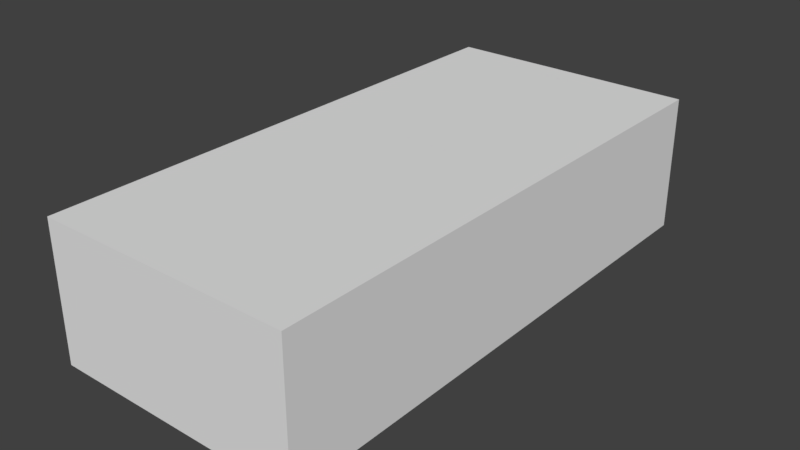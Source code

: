 # Source: extreme_green.blend  (saved by Blender 2.79.0; exported with 4.5.12 LTS)
import bpy
from mathutils import Matrix  # noqa: F401  (used for matrix-valued properties, if any)

bpy.ops.wm.read_factory_settings(use_empty=True)
scene = bpy.context.scene
scene.name = 'Scene'

# ---- collections
col_collection_1 = bpy.data.collections.new('Collection 1'); scene.collection.children.link(col_collection_1)

# ---- materials (node trees are filled in below, after node groups)
mat_base___eeeeee = bpy.data.materials.new('base [#eeeeee]')
mat_base___eeeeee.alpha_threshold = 0.0
mat_base___eeeeee.use_transparent_shadow = False
mat_base___eeeeee.roughness = 0.5

# ---- material node trees

# ---- world
world_world = bpy.data.worlds.new('World'); scene.world = world_world
world_world.color = (0.05088, 0.05088, 0.05088)
world_world.use_sun_shadow = False
world_world.sun_shadow_jitter_overblur = 0.0
world_world.cycles.sampling_method = 'MANUAL'

# ---- meshes
me_shape_indexedfaceset_000 = bpy.data.meshes.new('Shape_IndexedFaceSet.000')
me_shape_indexedfaceset_000.from_pydata([(-1.051, -2.283, -0.4218), (-1.051, -2.283, 0.7105), (-1.051, 2.191, 0.7105), (-1.051, 2.191, -0.4218), (1.051, -2.283, -0.4218), (1.051, -2.283, 0.7105), (1.051, 2.191, 0.7105), (1.051, 2.191, -0.4218)], [], [(7, 6, 5), (7, 5, 4), (4, 5, 1), (4, 1, 0), (5, 6, 2), (1, 2, 3), (5, 2, 1), (1, 3, 0), (2, 6, 7), (2, 7, 3), (3, 7, 4), (3, 4, 0)])
me_shape_indexedfaceset_000.materials.append(mat_base___eeeeee)
me_shape_indexedfaceset_000.use_remesh_preserve_volume = False
me_shape_indexedfaceset_000.use_remesh_preserve_attributes = False
me_shape_indexedfaceset_000.use_mirror_vertex_groups = False
me_shape_indexedfaceset_000.update()
me_shape_indexedfaceset_030 = bpy.data.meshes.new('Shape_IndexedFaceSet.030')
me_shape_indexedfaceset_030.from_pydata([(0.3223, -0.7282, 0.658), (0.44, -0.5476, 0.6953), (0.5171, -0.6485, 0.658), (0.1412, 2.191, 0.2396), (0.3563, 2.002, 0.3611), (0.1409, 2.002, 0.4039), (0.3958, -1.307, 0.368), (0.4054, 0.1829, 0.7105), (0.1404, 1.727, 0.4039), (0.4529, 0.4673, 0.6373), (0.4041, 0.9866, 0.4384), (0.1616, 0.5161, 0.658), (1.05, -0.6467, 0.3887), (0.8811, 1.298, 0.2575), (0.3554, 1.506, 0.2244), (0.9748, 0.4663, 0.3211), (0.7514, 2.126, 0.194), (0.3565, 2.127, 0.2092), (0.4952, 0.9864, 0.2727), (0.5311, -0.5519, 0.658), (0.6427, -0.6501, 0.3887), (0.5965, 0.467, 0.3211), (1.05, -0.7931, -0.4218), (0.8989, -0.2488, -0.4191), (1.05, -0.7517, -0.176), (0.8385, -0.5044, -0.1774), (0.797, -0.09257, -0.4191), (0.8824, 1.26, -0.3666), (0.798, 0.4542, -0.4191), (1.051, -0.7641, 0.2589), (1.05, -0.7517, 0.09875), (0.8651, -0.5016, 0.09875), (0.9665, 0.4539, 0.1015), (0.9023, 0.8572, -0.3928), (0.4521, -2.207, -0.4191), (0.919, -2.073, -0.4191), (0.7919, -2.15, -0.4191), (0.1773, -2.207, -0.4191), (0.452, -2.247, -0.1277), (0.6336, -1.113, 0.3887), (0.6421, -1.011, 0.3887), (0.3558, 1.727, 0.3611), (0.5595, -1.63, 0.27), (1.047, -1.662, 0.09875), (1.048, -1.115, 0.3887), (1.048, -0.9215, 0.2534), (1.006, -1.905, 0.1043), (0.3566, 2.191, 0.2244), (0.3565, 2.127, 0.1595), (1.048, -1.272, 0.3887), (1.047, -1.631, 0.2907), (0.2347, 1.991, 0.6331), (0.5457, 2.127, -0.2962), (0.3551, 2.127, -0.2948), (0.05643, 1.885, 0.1899), (0.3539, 1.466, -0.3666), (0.1643, 1.991, 0.7105), (0.05643, 1.885, 0.484), (0.05522, 1.981, 0.6), (0.7514, 2.126, -0.2244), (0.1657, 1.991, 0.5544), (0.1772, -2.283, -0.1277), (0.7918, -2.171, -0.1277), (0.919, -2.073, -0.1388), (0.1784, -1.63, 0.3238), (0.1776, -2.043, 0.136), (0.5587, -2.043, 0.1139), (1.048, -1.213, 0.3307), (1.047, -1.485, 0.2534), (1.047, -1.662, -0.176), (1.047, -1.588, -0.4191), (1.108e-07, 0.1837, 0.7105), (2.569e-07, 1.727, 0.4039), (2.414e-07, 1.505, 0.2258), (1.447e-07, 0.9873, 0.4384), (-5.75e-09, -0.5468, 0.6953), (-2.047e-07, -1.345, 0.3969), (-6.676e-08, -0.7482, 0.6566), (2.569e-07, 2.002, 0.4039), (2.426e-07, 2.191, 0.2396), (1.063e-07, 0.5164, 0.658), (-2.506e-07, -2.282, -0.1277), (-2.761e-07, -2.206, -0.4191), (2.837e-07, 1.991, 0.7105), (2.701e-07, 1.991, 0.5544), (1.23e-07, 0.9229, 0.1899), (2.382e-07, 1.885, 0.1899), (2.639e-07, 1.885, 0.484), (0.0004433, 1.1, 0.7088), (2.741e-07, 1.981, 0.6), (2.77e-07, 1.991, 0.6331), (-2.275e-07, -2.042, 0.136), (-2.111e-07, -1.629, 0.3238), (0.6678, -0.7912, -0.4218), (0.6678, -0.7497, -0.176), (0.6678, -1.211, 0.3307), (0.6678, -1.483, 0.2534), (0.6678, -0.7497, 0.09875), (0.6678, -1.66, -0.176), (0.6678, -0.9196, 0.2534), (0.6678, -1.587, -0.4191), (0.6678, -1.66, 0.09875), (0.1412, 2.163, 0.222), (0.3353, 2.162, 0.2068), (2.41e-07, 2.163, 0.222), (0.3353, 1.998, 0.2874), (2.481e-07, 1.999, 0.3026), (0.3565, 1.466, 0.1595), (0.01856, 1.466, -0.3514), (0.3353, 1.727, 0.2874), (2.481e-07, 1.727, 0.3026), (0.02116, 1.466, 0.1747), (0.8399, -0.7927, -0.4218), (0.6678, -1.201, -0.4218), (0.8399, -0.7513, -0.176), (0.8399, -0.7513, 0.09875), (1.01, -0.7516, 0.09875), (1.022, -0.7143, 0.09875), (1.01, -0.7516, -0.176), (1.022, -0.7143, -0.176)], [], [(8, 14, 41), (2, 19, 1), (4, 3, 5), (8, 41, 5), (5, 41, 4), (7, 11, 71), (3, 4, 47), (74, 10, 73), (11, 7, 9), (0, 6, 2), (8, 72, 73), (73, 10, 14), (11, 80, 71), (7, 1, 9), (6, 39, 2), (75, 1, 7, 71), (10, 74, 11), (0, 2, 1), (10, 11, 9), (1, 19, 9), (21, 20, 15), (12, 15, 20), (13, 18, 21), (18, 16, 14), (15, 13, 21), (17, 14, 16), (18, 13, 16), (18, 10, 9), (19, 2, 40), (9, 19, 20), (18, 9, 21), (40, 2, 39), (19, 40, 20), (21, 9, 20), (119, 23, 25), (29, 32, 15), (26, 31, 25), (23, 26, 25), (98, 100, 113), (15, 12, 29), (32, 33, 27), (16, 13, 59), (32, 26, 28), (27, 13, 32), (30, 32, 29), (27, 59, 13), (32, 13, 15), (26, 32, 31), (32, 28, 33), (29, 45, 30), (38, 36, 62), (37, 34, 61), (36, 35, 63), (36, 38, 34), (63, 70, 69), (61, 34, 38), (63, 35, 70), (36, 63, 62), (50, 49, 39), (40, 39, 44), (40, 44, 12), (6, 42, 39), (67, 49, 68), (41, 14, 4), (10, 18, 14), (45, 44, 67), (42, 50, 39), (68, 50, 43), (46, 43, 50), (44, 39, 49), (12, 44, 45), (63, 69, 46), (76, 0, 77), (44, 49, 67), (6, 64, 42), (50, 68, 49), (43, 46, 69), (20, 40, 12), (17, 47, 4), (29, 12, 45), (87, 57, 54, 86), (88, 51, 56), (53, 48, 52), (53, 52, 55), (57, 71, 54), (52, 27, 55), (88, 56, 83), (58, 71, 57), (52, 59, 27), (89, 58, 57, 87), (71, 60, 88), (52, 16, 59), (88, 60, 51), (17, 16, 48), (63, 46, 62), (66, 62, 46), (61, 38, 65), (64, 66, 42), (62, 66, 38), (65, 66, 64), (50, 66, 46), (65, 38, 66), (66, 50, 42), (115, 45, 99, 97), (45, 67, 95, 99), (70, 100, 98, 69), (69, 98, 101, 43), (67, 68, 96, 95), (114, 115, 97, 94), (114, 94, 93, 112), (43, 101, 96, 68), (64, 92, 91, 65), (65, 91, 81, 61), (56, 51, 90, 83), (51, 60, 84, 90), (71, 85, 54), (64, 76, 92), (64, 6, 76), (61, 81, 82, 37), (74, 80, 11), (5, 78, 72, 8), (3, 79, 78, 5), (0, 1, 75, 77), (6, 0, 76), (8, 73, 14), (14, 17, 4), (3, 47, 103, 102), (47, 17, 48), (48, 16, 52), (79, 3, 102, 104), (102, 105, 106), (104, 102, 106), (53, 55, 107, 48), (48, 103, 47), (107, 105, 48), (103, 48, 105), (106, 105, 109, 110), (32, 117, 31), (107, 109, 105), (110, 109, 107, 111), (111, 107, 55, 108), (102, 103, 105), (116, 117, 119, 118), (95, 96, 113), (118, 112, 22), (25, 31, 115, 114), (94, 97, 113), (97, 99, 113), (24, 22, 23), (119, 114, 118), (45, 116, 30), (96, 101, 113), (101, 98, 113), (99, 95, 113), (93, 94, 113), (45, 115, 116), (116, 115, 117), (115, 31, 117), (32, 30, 117), (117, 30, 24, 119), (30, 116, 118, 24), (119, 24, 23), (22, 24, 118), (118, 114, 112), (119, 25, 114)])
_uv = me_shape_indexedfaceset_030.uv_layers.new(name='UVMap')
_uv.uv.foreach_set('vector', [0.6958, 0.9441, 0.8865, 0.8977, 0.8867, 0.9441, 0.9487, 0.3652, 0.9512, 0.4536, 0.8872, 0.4509, 0.8945, 0.9722, 0.6958, 0.9993, 0.6958, 0.9722, 0.6958, 0.9441, 0.8945, 0.9441, 0.6958, 0.9722, 0.6958, 0.9722, 0.8867, 0.9441, 0.8867, 0.9722, 0.104, 0.9993, 0.3416, 0.9263, 0.5, 0.9993, 0.6958, 0.9993, 0.8867, 0.9722, 0.8867, 0.9993, 0.5009, 0.9131, 0.1062, 0.9131, 0.5107, 0.8092, 0.3416, 0.9263, 0.104, 0.9993, 0.05786, 0.9631, 0.7256, 0.3215, 0.7263, 0.02173, 0.9409, 0.3652, 0.6958, 0.9441, 0.4958, 0.9441, 0.4664, 0.9315, 0.5076, 0.8083, 0.1062, 0.9131, 0.1057, 0.8083, 0.3416, 0.9263, 0.5002, 0.9468, 0.5, 0.9993, 0.8882, 0.8425, 0.8889, 0.4509, 0.9482, 0.9993, 0.7263, 0.02173, 0.9165, 0.02051, 0.9409, 0.3652, 0.4863, 0.6548, 0.8889, 0.4509, 0.8882, 0.8425, 0.5017, 0.8425, 0.1062, 0.9131, 0.5009, 0.9131, 0.3416, 0.9263, 0.6921, 0.3215, 0.9487, 0.3652, 0.8872, 0.4509, 0.1062, 0.9131, 0.3416, 0.9263, 0.05786, 0.9631, 0.8889, 0.4509, 0.949, 0.4536, 0.9482, 0.9993, 0.7833, 0.6821, 0.806, -0.4424, 0.9624, 0.6821, 0.9994, -0.4395, 0.9624, 0.6821, 0.806, -0.4424, -0.01331, 0.4858, 0.2386, 0.8604, 0.1707, 0.9604, 0.2192, 0.999, 0.05396, 0.0004883, 0.2992, 0.5449, -0.08105, 0.9604, -0.01331, 0.4858, 0.1707, 0.9604, 0.2994, 0.0004883, 0.2992, 0.5449, 0.05396, 0.0004883, 0.2192, 0.999, 0.0004883, 0.7271, 0.05396, 0.0004883, 0.008179, 0.08203, 0.008179, 0.7666, 0.2866, 0.8906, 0.6976, 0.8906, 0.9226, 0.8906, 0.9666, 0.06396, 0.2866, 0.8906, 0.6976, 0.8906, 0.7365, 0.0835, 0.008179, 0.08203, 0.2866, 0.8906, 0.2866, 0.0835, 0.9666, 0.06396, 0.9265, 0.9175, 1.081, 0.06396, 0.6976, 0.8906, 0.9666, 0.06396, 0.7365, 0.06396, 0.2866, 0.0835, 0.2866, 0.8906, 0.7365, 0.0835, 0.06793, 0.302, 0.2015, 0.003906, 0.1082, 0.3013, 0.02869, 0.8389, 0.4374, 0.6812, 0.4415, 0.9155, 0.2537, 0.003906, 0.1163, 0.6772, 0.1158, 0.3013, 0.2015, 0.003906, 0.2537, 0.003906, 0.1158, 0.3013, 0.09446, 0.1005, 0.09445, 0.08789, 0.09446, 0.1005, 0.4415, 0.9155, 0.06763, 0.999, 0.02869, 0.8389, 0.4374, 0.6812, 0.5729, 0.03662, 0.7198, 0.06836, 1.003, 0.7983, 0.7244, 0.8647, 0.9994, 0.2437, 0.4374, 0.6812, 0.2537, 0.003906, 0.4375, 0.003906, 0.7198, 0.06836, 0.7244, 0.8647, 0.4374, 0.6812, 0.02771, 0.6777, 0.4374, 0.6812, 0.02869, 0.8389, 0.7198, 0.06836, 0.9994, 0.2437, 0.7244, 0.8647, 0.4374, 0.6812, 0.7244, 0.8647, 0.4415, 0.9155, 0.2537, 0.003906, 0.4374, 0.6812, 0.1163, 0.6772, 0.4374, 0.6812, 0.4375, 0.003906, 0.5729, 0.03662, 0.9056, 0.8281, 0.9878, 0.8276, 0.9525, 0.75, 0.7155, 1.001, 0.8835, 0.003418, 0.8821, 0.9976, 0.5897, 0.001953, 0.7173, 0.00293, 0.5883, 1.0, 0.8835, 0.003418, 0.944, 0.001465, 0.9407, 0.9697, 0.8835, 0.003418, 0.7155, 1.001, 0.7173, 0.00293, 0.9407, 0.9697, 0.9983, 0.001953, 0.9956, 0.8369, 0.5883, 1.0, 0.7173, 0.00293, 0.7155, 1.001, 0.9407, 0.9697, 0.944, 0.001465, 0.9983, 0.001953, 0.8835, 0.003418, 0.9407, 0.9697, 0.8821, 0.9976, 0.9994, 0.003906, 0.9994, 0.6929, 0.8025, 0.9448, 0.1935, 0.9673, 0.1974, 0.9985, 0.0004883, 0.999, 0.1935, 0.9673, 0.0004883, 0.999, 0.0004883, 0.9717, 0.6898, 0.6934, 0.7673, 0.1167, 0.8025, 0.9448, 0.03662, 0.877, 0.02576, 0.98, 0.02417, 0.7451, 0.522, 0.2495, 0.5293, 0.1768, 0.455, 0.2495, 0.09265, 0.999, 0.0004883, 0.999, 0.1426, 0.0004883, 0.05334, 0.7383, 0.05432, 0.9761, 0.03662, 0.877, 0.7673, 0.003906, 0.9994, 0.003906, 0.8025, 0.9448, 0.02417, 0.7451, 0.01465, 0.8428, 0.03003, 0.5029, 0.002319, 0.501, 0.03003, 0.5029, 0.01465, 0.8428, 0.9994, 0.9414, 0.8025, 0.9448, 0.9994, 0.6929, 0.08643, 0.9761, 0.05432, 0.9761, 0.05334, 0.7383, 0.0004883, 0.06641, 0.03003, 0.01562, 0.002319, 0.501, 0.5057, 0.01979, 0.7256, 0.3215, 0.45, 0.376, 0.05432, 0.9761, 0.02576, 0.98, 0.03662, 0.877, 0.6898, 0.6934, 0.5864, 0.1167, 0.7673, 0.1167, 0.01465, 0.8428, 0.02417, 0.7451, 0.02576, 0.98, 0.03003, 0.5029, 0.002319, 0.501, 0.03003, 0.01562, 0.1935, 0.9727, 0.1935, 0.9673, 0.0004883, 0.9717, 0.2994, 0.0004883, 0.8867, 0.9993, 0.455, 0.2495, 0.08289, 0.7461, 0.08643, 0.9761, 0.05334, 0.7383, 0.5083, 0.04486, 0.3617, 0.09192, 0.3617, 0.004395, 0.5083, 0.004395, 0.3557, 0.1472, 0.6396, 0.1681, 0.636, 0.1472, 0.3461, 0.0007324, 0.5044, 0.1519, 0.2083, 0.0, 0.347, 0.05493, 0.2004, 0.05493, 0.3468, 0.001099, 0.6429, 0.02417, 0.3566, 0.1183, 0.6431, 0.2003, 0.2004, 0.05493, -0.05383, 0.0, 0.3468, 0.001099, 0.4995, 0.1666, 0.3684, 0.1615, 0.4998, 0.1615, 0.3987, 0.08936, 0.6145, 0.01025, 0.3777, 0.01318, 0.2004, 0.05493, 0.08313, 0.05493, -0.05383, 0.0, 0.5091, 0.1942, 0.3666, 0.3105, 0.3617, 0.09192, 0.5083, 0.09192, 0.6145, 0.01025, 0.3948, 0.04578, 0.6024, 0.04175, 0.2083, 0.0, 0.07031, 0.5453, 0.07031, 0.07947, 0.3557, 0.1472, 0.6393, 0.364, 0.6396, 0.1681, 0.2994, 0.0004883, 0.05396, 0.0004883, 0.5044, 0.1519, 0.9567, 0.009521, 0.9761, 0.2465, 0.8783, 0.01025, 0.7673, 0.2688, 0.8783, 0.008789, 0.9761, 0.2439, 0.5864, 0.008423, 0.7174, 0.008789, 0.5864, 0.286, 0.5864, 0.5618, 0.7673, 0.275, 0.7673, 0.5618, 0.8787, 0.008423, 0.7673, 0.275, 0.7174, 0.008789, 0.5864, 0.286, 0.7673, 0.275, 0.5864, 0.5618, 0.9875, 0.5614, 0.7673, 0.2706, 0.9761, 0.2435, 0.5864, 0.286, 0.7174, 0.008789, 0.7673, 0.275, 0.7673, 0.2706, 0.9875, 0.5614, 0.7673, 0.553, 0.1073, -0.08594, 0.1073, -0.05973, 0.09442, -0.06844, 0.0944, -0.08594, 0.1073, -0.05103, 0.1073, -0.002275, 0.09443, -0.01847, 0.09442, -0.05103, 0.1073, 0.08789, 0.09445, 0.08789, 0.09446, 0.1005, 0.1073, 0.1068, 0.1073, 0.113, 0.09446, 0.113, 0.09446, 0.113, 0.1073, 0.113, 0.1073, 0.01392, 0.1073, 0.05992, 0.09444, 0.04465, 0.09444, 0.01392, 0.1073, -0.08594, 0.1073, -0.08594, 0.0944, -0.08594, 0.0944, -0.08594, 0.1073, -0.08594, 0.0944, -0.08594, 0.0944, -0.07677, 0.1073, -0.0722, 0.1073, 0.113, 0.09446, 0.113, 0.09445, 0.09405, 0.1073, 0.08462, 0.5864, 0.5618, 0.5015, 0.5618, 0.5017, 0.4222, 0.5864, 0.286, 0.5864, 0.286, 0.5018, 0.286, 0.5019, 0.1451, 0.5864, 0.008423, 0.4058, 0.5054, 0.3495, 0.386, 0.4999, 0.386, 0.5065, 0.4562, 0.3495, 0.386, 0.4236, 0.2882, 0.5116, 0.2882, 0.4961, 0.3287, 0.3566, 0.1281, 0.4811, 0.2682, 0.6431, 0.2003, 0.5864, 0.1167, 0.5014, 0.6744, 0.5015, 0.1167, 0.5864, 0.1167, 0.6898, 0.6934, 0.5014, 0.6744, 0.5883, 1.0, 0.5041, 0.9993, 0.5048, 0.4921, 0.5897, 0.001953, 0.5009, 0.9131, 0.4998, 0.9263, 0.3416, 0.9263, 0.6958, 0.9722, 0.495, 0.9722, 0.4954, 0.9585, 0.6958, 0.9441, 0.6958, 0.9993, 0.4945, 0.9993, 0.4948, 0.9861, 0.6958, 0.9722, 0.6921, 0.3215, 0.8872, 0.4509, 0.5035, 0.4509, 0.45, 0.376, 0.7263, 0.02173, 0.7256, 0.3215, 0.5057, 0.01979, 0.6958, 0.9441, 0.4664, 0.9315, 0.8945, 0.8977, 0.5293, 0.1768, 0.2994, 0.0004883, 0.455, 0.2495, 0.6958, 0.9993, 0.8867, 0.9993, 0.8867, 0.9993, 0.6958, 0.9993, 0.8867, 0.9993, 0.2994, 0.0004883, 0.5044, 0.1519, 0.5044, 0.1519, 0.07031, 0.5453, 0.2083, 0.0, 0.4945, 0.9993, 0.6958, 0.9993, 0.6958, 0.9993, 0.4945, 0.9993, 0.6958, 0.9993, 0.8867, 0.9993, 0.6958, 0.9993, 0.4945, 0.9993, 0.6958, 0.9993, 0.4945, 0.9993, 0.347, 0.05493, 0.3468, 0.001099, 0.3468, 0.001099, 0.347, 0.05493, 0.5044, 0.1519, 0.8867, 0.9993, 0.8867, 0.9993, 0.3468, 0.001099, 0.0, 0.0, 0.347, 0.05493, 0.8867, 0.9993, 0.5044, 0.1519, 0.0, 0.0, 0.6958, 0.9993, 0.8867, 0.9993, 0.8867, 0.9993, 0.6958, 0.9993, 0.4374, 0.6812, 0.06818, 0.6775, 0.1086, 0.6772, 0.3468, 0.001099, 0.8867, 0.9993, 0.8867, 0.9993, 0.6958, 0.9993, 0.8867, 0.9993, 0.8867, 0.9993, 0.6958, 0.9993, 0.6958, 0.9993, 0.8867, 0.9993, 0.8867, 0.9993, 0.6958, 0.9993, 0.6958, 0.9993, 0.8867, 0.9993, 0.8867, 0.9993, 0.06748, 0.2959, 0.07202, 0.6775, 0.07202, 0.6775, 0.06748, 0.2959, 0.09444, 0.01392, 0.09444, 0.04465, 0.09444, 0.01392, 0.1137, -0.08594, 0.1073, -0.0722, 0.1201, -0.06763, 0.1158, 0.3013, 0.1163, 0.6772, 0.1073, -0.08594, 0.1073, -0.08594, 0.0944, -0.08594, 0.0944, -0.08594, 0.0944, -0.08594, 0.0944, -0.08594, 0.09442, -0.06844, 0.0944, -0.08594, 0.02771, 0.3027, 0.0004883, 0.0004883, 0.2015, 0.003906, 0.118, 0.1077, 0.1073, -0.08594, 0.1137, -0.08594, 0.1073, -0.05973, 0.1137, -0.08594, 0.1201, -0.08594, 0.09445, 0.09405, 0.09446, 0.113, 0.09445, 0.09405, 0.09446, 0.113, 0.09446, 0.113, 0.09446, 0.113, 0.09442, -0.05103, 0.09443, -0.01847, 0.09442, -0.05103, 0.0944, -0.07677, 0.0944, -0.08594, 0.0944, -0.07677, 0.1073, -0.05973, 0.1073, -0.08594, 0.1137, -0.08594, 0.06748, 0.2959, 0.1073, -0.08594, 0.07202, 0.6775, 0.1073, -0.08594, 0.1163, 0.6772, 0.07202, 0.6775, 0.4374, 0.6812, 0.02771, 0.6777, 0.06818, 0.6775, 0.06818, 0.6775, 0.02771, 0.6777, 0.02771, 0.6777, 0.06818, 0.6775, 0.1201, -0.08594, 0.1137, -0.08594, 0.1137, -0.08594, 0.1201, -0.08594, 0.06793, 0.302, 0.02771, 0.3027, 0.2015, 0.003906, 0.1201, -0.06763, 0.1201, -0.08594, 0.1137, -0.08594, 0.1137, -0.08594, 0.1073, -0.08594, 0.1073, -0.0722, 0.118, 0.1077, 0.1158, 0.3013, 0.1073, -0.08594])
me_shape_indexedfaceset_030.materials.append(mat_base___eeeeee)
me_shape_indexedfaceset_030.use_remesh_preserve_volume = False
me_shape_indexedfaceset_030.use_remesh_preserve_attributes = False
me_shape_indexedfaceset_030.use_mirror_vertex_groups = False
me_shape_indexedfaceset_030.update()

# ---- objects
ob_collision = bpy.data.objects.new('collision', me_shape_indexedfaceset_000)
ob_chassis = bpy.data.objects.new('chassis', me_shape_indexedfaceset_030)
ob_wheel_fl = bpy.data.objects.new('wheel_fl', None)
ob_wheel_fr = bpy.data.objects.new('wheel_fr', None)
ob_wheel_rl = bpy.data.objects.new('wheel_rl', None)
ob_wheel_rr = bpy.data.objects.new('wheel_rr', None)

# ---- transforms, parenting, visibility, modifiers, constraints
ob_collision.location = (0.0, 0.0, 0.06061)
ob_collision.hide_viewport = True
ob_collision.lineart.crease_threshold = 0.0
ob_chassis.location = (0.0, 0.0, 0.06061)
ob_chassis.lineart.crease_threshold = 0.0
_m = ob_chassis.modifiers.new('Mirror', 'MIRROR')
ob_wheel_fl.location = (0.7168, -1.212, -0.07616)
ob_wheel_fl.scale = (0.8687, 1.0, 1.0)
ob_wheel_fl.empty_image_offset = (0.0, 0.0)
ob_wheel_fl.lineart.crease_threshold = 0.0
ob_wheel_fr.location = (-0.7168, -1.212, -0.07616)
ob_wheel_fr.scale = (0.8687, 1.0, 1.0)
ob_wheel_fr.empty_image_offset = (0.0, 0.0)
ob_wheel_fr.lineart.crease_threshold = 0.0
ob_wheel_rl.location = (0.1909, 1.914, -0.07616)
ob_wheel_rl.scale = (0.8687, 1.0, 1.0)
ob_wheel_rl.empty_image_offset = (0.0, 0.0)
ob_wheel_rl.lineart.crease_threshold = 0.0
ob_wheel_rr.location = (-0.1909, 1.914, -0.07616)
ob_wheel_rr.scale = (0.8687, 1.0, 1.0)
ob_wheel_rr.empty_image_offset = (0.0, 0.0)
ob_wheel_rr.lineart.crease_threshold = 0.0

# ---- collection membership
col_collection_1.objects.link(ob_collision)
col_collection_1.objects.link(ob_chassis)
col_collection_1.objects.link(ob_wheel_fl)
col_collection_1.objects.link(ob_wheel_fr)
col_collection_1.objects.link(ob_wheel_rl)
col_collection_1.objects.link(ob_wheel_rr)

# ---- scene / render settings (as saved in the file)
scene.frame_start = 1; scene.frame_end = 250; scene.frame_set(79)
scene.render.engine = 'BLENDER_EEVEE_NEXT'
scene.render.resolution_percentage = 50
scene.render.dither_intensity = 0.0
scene.cycles.use_denoising = False
scene.cycles.samples = 128
scene.cycles.sampling_pattern = 'TABULATED_SOBOL'
scene.cycles.use_adaptive_sampling = False
scene.cycles.use_light_tree = False
scene.cycles.blur_glossy = 0.0
scene.cycles.sample_clamp_indirect = 0.0
scene.view_settings.view_transform = 'Standard'
bpy.context.view_layer.update()

# ---- added for rendering (the .blend has no active camera and no usable light): camera, sun
cam_auto = bpy.data.cameras.new('AutoCamera')
cam_auto.lens = 50.0
cam_auto.sensor_width = 36.0
cam_auto.clip_end = 1000.0
ob_auto_camera = bpy.data.objects.new('AutoCamera', cam_auto)
scene.collection.objects.link(ob_auto_camera)
ob_auto_camera.location = (4.70513, -5.69186, 3.93873)
ob_auto_camera.rotation_euler = (1.09748, -7.21219e-08, 0.694738)
scene.camera = ob_auto_camera
light_auto_sun = bpy.data.lights.new('AutoSun', 'SUN')
light_auto_sun.energy = 3.0
light_auto_sun.angle = 0.0523599
ob_auto_sun = bpy.data.objects.new('AutoSun', light_auto_sun)
scene.collection.objects.link(ob_auto_sun)
ob_auto_sun.rotation_euler = (0.872665, 0.174533, 0.523599)
bpy.context.view_layer.update()
